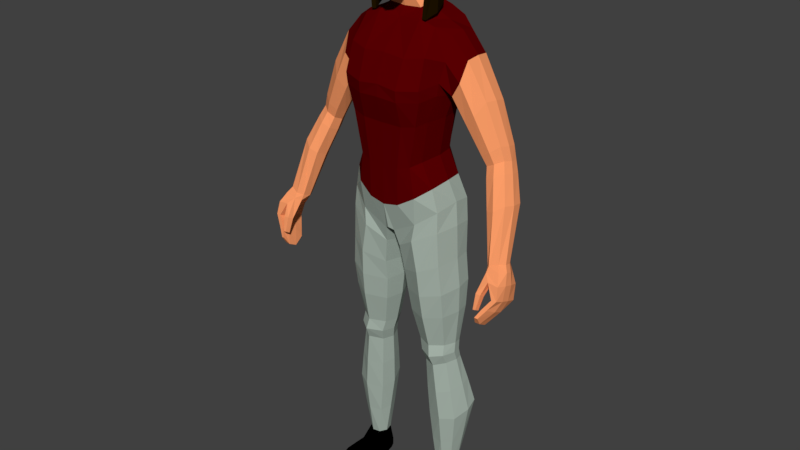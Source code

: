 # Source: base-mesh-final-female-2.blend  (saved by Blender 2.79.0; exported with 4.5.12 LTS)
import bpy
from mathutils import Matrix  # noqa: F401  (used for matrix-valued properties, if any)

bpy.ops.wm.read_factory_settings(use_empty=True)
scene = bpy.context.scene
scene.name = 'Scene'

# ---- collections
col_collection_1 = bpy.data.collections.new('Collection 1'); scene.collection.children.link(col_collection_1)

# ---- materials (node trees are filled in below, after node groups)
mat_hair_female = bpy.data.materials.new('Hair-female')
mat_hair_female.alpha_threshold = 0.0
mat_hair_female.roughness = 0.5
mat_skin_female = bpy.data.materials.new('Skin-female')
mat_skin_female.alpha_threshold = 0.0
mat_skin_female.roughness = 0.5
mat_pants_female = bpy.data.materials.new('Pants-female')
mat_pants_female.alpha_threshold = 0.0
mat_pants_female.roughness = 0.5
mat_shoes_female = bpy.data.materials.new('Shoes-female')
mat_shoes_female.alpha_threshold = 0.0
mat_shoes_female.roughness = 0.5
mat_t_shirt_female = bpy.data.materials.new('T-shirt-female')
mat_t_shirt_female.alpha_threshold = 0.0
mat_t_shirt_female.roughness = 0.5

# ---- material node trees
mat_hair_female.use_nodes = True; mat_hair_female.node_tree.nodes.clear()
_N = mat_hair_female.node_tree.nodes; _L = mat_hair_female.node_tree.links
n0 = _N.new('ShaderNodeOutputMaterial'); n0.name = 'Material Output'; n0.location = (300, 300)
n1 = _N.new('ShaderNodeBsdfDiffuse'); n1.name = 'Diffuse BSDF'; n1.location = (10, 300)
n1.inputs[0].default_value = (0.01599, 0.0081, 2.162e-09, 1.0)
_L.new(n1.outputs[0], n0.inputs[0])
n0.is_active_output = True
mat_skin_female.use_nodes = True; mat_skin_female.node_tree.nodes.clear()
_N = mat_skin_female.node_tree.nodes; _L = mat_skin_female.node_tree.links
n0 = _N.new('ShaderNodeOutputMaterial'); n0.name = 'Material Output'; n0.location = (300, 300)
n1 = _N.new('ShaderNodeBsdfDiffuse'); n1.name = 'Diffuse BSDF'; n1.location = (10, 300)
n1.inputs[0].default_value = (1.0, 0.3467, 0.1413, 1.0)
_L.new(n1.outputs[0], n0.inputs[0])
n0.is_active_output = True
mat_pants_female.use_nodes = True; mat_pants_female.node_tree.nodes.clear()
_N = mat_pants_female.node_tree.nodes; _L = mat_pants_female.node_tree.links
n0 = _N.new('ShaderNodeOutputMaterial'); n0.name = 'Material Output'; n0.location = (300, 300)
n1 = _N.new('ShaderNodeBsdfDiffuse'); n1.name = 'Diffuse BSDF'; n1.location = (10, 300)
n1.inputs[0].default_value = (0.3844, 0.4575, 0.402, 1.0)
_L.new(n1.outputs[0], n0.inputs[0])
n0.is_active_output = True
mat_shoes_female.use_nodes = True; mat_shoes_female.node_tree.nodes.clear()
_N = mat_shoes_female.node_tree.nodes; _L = mat_shoes_female.node_tree.links
n0 = _N.new('ShaderNodeOutputMaterial'); n0.name = 'Material Output'; n0.location = (300, 300)
n1 = _N.new('ShaderNodeBsdfDiffuse'); n1.name = 'Diffuse BSDF'; n1.location = (10, 300)
n1.inputs[0].default_value = (0.0, 0.0, 0.0, 1.0)
_L.new(n1.outputs[0], n0.inputs[0])
n0.is_active_output = True
mat_t_shirt_female.use_nodes = True; mat_t_shirt_female.node_tree.nodes.clear()
_N = mat_t_shirt_female.node_tree.nodes; _L = mat_t_shirt_female.node_tree.links
n0 = _N.new('ShaderNodeOutputMaterial'); n0.name = 'Material Output'; n0.location = (300, 300)
n1 = _N.new('ShaderNodeBsdfDiffuse'); n1.name = 'Diffuse BSDF'; n1.location = (10, 300)
n1.inputs[0].default_value = (0.1025, 0.0, 0.0007252, 1.0)
_L.new(n1.outputs[0], n0.inputs[0])
n0.is_active_output = True

# ---- world
world_world = bpy.data.worlds.new('World'); scene.world = world_world
world_world.color = (0.05088, 0.05088, 0.05088)
world_world.use_sun_shadow = False
world_world.sun_shadow_jitter_overblur = 0.0
world_world.cycles.sampling_method = 'MANUAL'

# ---- meshes
me_cube_000 = bpy.data.meshes.new('Cube.000')
me_cube_000.from_pydata([(0.02863, 0.07071, 1.584), (0.07759, -0.02345, 1.562), (0.03587, -0.04072, 1.631), (0.03366, 0.02916, 1.631), (0.03349, -0.07899, 1.588), (0.06928, -0.03259, 1.365), (0.06935, 0.02969, 1.391), (0.07101, 0.02704, 1.58), (0.02599, 0.07265, 1.404), (0.03, 0.05413, 1.61), (0.05068, 0.05397, 1.396), (0.06362, -0.03595, 1.608), (0.05339, 0.05148, 1.576), (0.05982, 0.02542, 1.61), (0.06004, -0.06238, 1.568), (0.03381, -0.07202, 1.607), (0.03667, -0.002889, 1.64), (0.04262, -0.0765, 1.556), (0.0774, -0.03188, 1.45), (0.07318, 0.02986, 1.488), (0.07707, 0.0005662, 1.377), (0.07954, 0.0005257, 1.571), (0.02848, 0.07738, 1.491), (0.05383, -0.05813, 1.594), (0.0488, 0.04413, 1.599), (0.05404, 0.05635, 1.49), (0.06567, -0.002634, 1.617), (0.06378, -0.05485, 1.542), (0.08212, -0.0001817, 1.484), (-0.02863, 0.07071, 1.584), (-0.07546, -0.033, 1.575), (-0.03587, -0.04072, 1.631), (-0.03366, 0.02916, 1.631), (-0.03303, -0.08448, 1.574), (-0.06928, -0.03259, 1.365), (-0.06935, 0.02969, 1.391), (-0.07101, 0.02704, 1.58), (-0.02599, 0.07265, 1.404), (-0.03, 0.05413, 1.61), (-0.05068, 0.05397, 1.398), (-0.06362, -0.03595, 1.608), (-0.05339, 0.05148, 1.576), (-0.05982, 0.02542, 1.61), (-0.06004, -0.06238, 1.568), (-0.03381, -0.07202, 1.607), (-0.03667, -0.002889, 1.64), (-0.03258, -0.08575, 1.55), (-0.0774, -0.03188, 1.45), (-0.07318, 0.02986, 1.482), (-0.07707, 0.0005662, 1.377), (-0.07908, -0.00149, 1.583), (-0.02848, 0.07738, 1.493), (-0.05383, -0.05813, 1.594), (-0.0488, 0.04413, 1.599), (-0.05404, 0.05635, 1.489), (-0.06567, -0.002634, 1.617), (-0.06234, -0.05765, 1.545), (-0.08212, -0.0001817, 1.479), (0.0, -0.04355, 1.639), (0.0, 0.03237, 1.639), (0.005632, -0.08527, 1.594), (0.0, 0.08058, 1.405), (0.0, 0.07901, 1.592), (0.0, 0.06022, 1.617), (0.0, -0.07787, 1.615), (0.0, -0.002795, 1.649), (0.01169, -0.09091, 1.573), (0.0, 0.08654, 1.495)], [], [(0, 22, 67, 62), (0, 62, 63, 9), (0, 9, 24, 12), (0, 12, 25, 22), (1, 18, 28, 21), (1, 21, 26, 11), (1, 11, 23, 14), (1, 14, 27, 18), (2, 11, 26, 16), (2, 16, 65, 58), (2, 58, 64, 15), (2, 15, 23, 11), (3, 13, 24, 9), (3, 9, 63, 59), (3, 59, 65, 16), (3, 16, 26, 13), (4, 17, 27, 14), (4, 14, 23, 15), (4, 15, 64, 60), (4, 60, 66, 17), (5, 20, 28, 18), (6, 10, 25, 19), (6, 19, 28, 20), (7, 19, 25, 12), (7, 12, 24, 13), (7, 13, 26, 21), (7, 21, 28, 19), (8, 61, 67, 22), (8, 22, 25, 10), (29, 62, 67, 51), (29, 38, 63, 62), (29, 41, 53, 38), (29, 51, 54, 41), (30, 50, 57, 47), (30, 40, 55, 50), (30, 43, 52, 40), (30, 47, 56, 43), (31, 45, 55, 40), (31, 58, 65, 45), (31, 44, 64, 58), (31, 40, 52, 44), (32, 38, 53, 42), (32, 59, 63, 38), (32, 45, 65, 59), (32, 42, 55, 45), (33, 43, 56, 46), (33, 44, 52, 43), (33, 60, 64, 44), (33, 46, 66, 60), (34, 47, 57, 49), (35, 48, 54, 39), (35, 49, 57, 48), (36, 41, 54, 48), (36, 42, 53, 41), (36, 50, 55, 42), (36, 48, 57, 50), (37, 51, 67, 61), (37, 39, 54, 51)])
me_cube_000.materials.append(mat_hair_female)
me_cube_000.use_remesh_preserve_volume = False
me_cube_000.use_remesh_preserve_attributes = False
me_cube_000.use_mirror_vertex_groups = False
me_cube_000.update()
me_cube_003 = bpy.data.meshes.new('Cube.003')
me_cube_003.from_pydata([(0.1027, 0.03807, 1.033), (0.1152, 0.03897, 1.131), (0.1307, -0.04269, 0.8944), (0.1413, 0.06347, 0.9038), (0.1068, -0.05449, 1.129), (0.09084, -0.05386, 1.022), (0.06231, 0.08991, 1.373), (0.01237, -0.06586, 0.8201), (0.01106, 0.1037, 0.8265), (0.06023, -0.02815, 1.364), (0.04349, -0.09048, 1.005), (0.05709, -0.09337, 1.116), (0.05517, -0.1124, 1.21), (0.01515, 0.07337, 1.014), (0.02775, 0.0805, 1.113), (0.03285, 0.1131, 1.215), (0.02777, 0.05431, 1.436), (0.03062, -0.01137, 1.403), (0.1449, 0.01702, 0.0946), (0.1419, 0.05503, 0.09659), (0.1048, 0.005996, 0.09376), (0.09796, 0.04777, 0.09491), (0.1337, -0.04656, 0.8401), (0.1502, 0.05649, 0.8458), (0.02093, -0.05458, 0.7754), (0.02121, 0.06695, 0.774), (0.1233, 0.04883, 0.9679), (0.1171, -0.04742, 0.9565), (0.0355, 0.1142, 0.9049), (0.04281, -0.08854, 0.9067), (0.136, -0.01182, 0.5004), (0.06036, -0.01475, 0.4969), (0.06056, 0.04943, 0.4982), (0.1463, 0.04155, 0.4997), (0.1392, -0.004959, 0.4432), (0.07507, -0.00812, 0.4323), (0.0747, 0.05065, 0.4369), (0.1478, 0.04492, 0.4467), (0.1601, 0.05325, 0.6814), (0.145, -0.04079, 0.666), (0.03393, -0.03687, 0.6482), (0.03374, 0.05905, 0.665), (0.1662, 0.001908, 0.2702), (0.08451, -0.001725, 0.2616), (0.08385, 0.07243, 0.292), (0.1776, 0.07567, 0.2996), (0.1478, 0.03792, 0.4722), (0.1384, -0.0186, 0.4721), (0.06853, -0.01838, 0.4649), (0.06842, 0.04663, 0.4665), (0.102, 0.08831, 1.355), (0.08039, -0.06932, 0.8568), (0.0801, 0.06796, 1.027), (0.09292, 0.07571, 1.119), (0.1054, 0.1115, 1.215), (0.08442, 0.09935, 0.8526), (0.1024, -0.02585, 1.351), (0.07464, -0.08168, 1.013), (0.0946, -0.08552, 1.123), (0.1105, -0.09533, 1.217), (0.1276, 0.004907, 0.09117), (0.1166, 0.06257, 0.09227), (0.07999, 0.08805, 0.8083), (0.07445, -0.07384, 0.8106), (0.08535, -0.07891, 0.9324), (0.09604, 0.09206, 0.9334), (0.1023, 0.06988, 0.4977), (0.1026, -0.03467, 0.4986), (0.1104, 0.07201, 0.445), (0.1115, -0.02612, 0.4356), (0.09445, -0.0654, 0.6559), (0.0934, 0.08395, 0.6726), (0.1293, 0.1045, 0.297), (0.1293, -0.01826, 0.2653), (0.1082, -0.0406, 0.4677), (0.1073, 0.066, 0.4701), (0.1443, 0.0156, 0.9095), (0.14, 0.02993, 1.341), (0.104, -0.00179, 1.029), (0.119, -0.00103, 1.13), (0.1334, 0.01683, 1.211), (0.07086, 0.03059, 1.372), (0.0, 0.01664, 0.8112), (0.04643, 0.02908, 1.42), (0.1499, 0.0393, 0.09672), (0.09224, 0.02403, 0.09544), (0.005962, 0.006624, 0.7668), (0.1529, 0.01007, 0.8483), (0.1257, 0.00638, 0.9661), (0.04757, 0.01777, 0.4966), (0.1499, 0.01932, 0.5002), (0.06321, 0.02132, 0.4329), (0.1515, 0.02401, 0.4466), (0.164, 0.01182, 0.6755), (0.017, 0.01202, 0.6545), (0.07055, 0.03418, 0.2757), (0.1812, 0.04326, 0.2864), (0.1515, 0.01405, 0.473), (0.05618, 0.01489, 0.4641), (0.1018, 0.06385, 0.01591), (0.1013, 0.03105, 1.357), (0.1368, -0.03059, 1.276), (0.1348, 0.07889, 1.276), (0.05852, -0.08618, 1.282), (0.0426, 0.1143, 1.29), (0.1082, -0.07159, 1.29), (0.1031, 0.1125, 1.291), (0.1262, -0.03982, 1.225), (0.129, 0.0599, 1.231), (0.1383, -0.006966, 1.333), (0.1382, 0.0695, 1.333), (0.1853, 0.0296, 1.289), (0.1821, -0.00472, 1.284), (0.1757, -0.02671, 1.233), (0.1506, -0.02034, 1.194), (0.1741, 0.07514, 1.233), (0.1526, 0.06111, 1.199), (0.1464, 0.01742, 1.179), (0.1808, 0.06641, 1.284), (0.3459, -0.0561, 0.8349), (0.2903, 0.03097, 1.054), (0.283, 0.0101, 1.058), (0.264, -0.00359, 1.049), (0.2421, -0.001077, 1.038), (0.2725, 0.05926, 1.03), (0.2501, 0.05027, 1.029), (0.2366, 0.02189, 1.028), (0.2869, 0.05435, 1.049), (0.2945, -0.0449, 0.9518), (0.3357, -0.07222, 0.8373), (0.3133, -0.07963, 0.8294), (0.3013, -0.0664, 0.8216), (0.336, -0.02366, 0.8242), (0.311, -0.02337, 0.8131), (0.2988, -0.04538, 0.8144), (0.3444, -0.03821, 0.83), (0.2727, -0.03807, 0.9417), (0.2675, -0.009742, 0.9308), (0.2841, 0.02451, 0.9336), (0.3234, 0.02462, 0.9581), (0.3037, 0.03305, 0.9396), (0.3263, -0.005122, 0.9626), (0.3172, -0.02959, 0.9667), (0.2389, 0.06054, 1.186), (0.2143, -0.01998, 1.159), (0.1881, -0.01356, 1.131), (0.1853, 0.01849, 1.117), (0.222, 0.06702, 1.147), (0.2412, 0.02852, 1.193), (0.1972, 0.05597, 1.126), (0.2333, -0.0002773, 1.194), (0.3154, -0.1338, 0.7152), (0.313, -0.08843, 0.8168), (0.3201, -0.06233, 0.69), (0.3199, -0.02281, 0.7987), (0.3234, -0.1321, 0.7134), (0.3454, -0.08404, 0.8225), (0.3272, -0.06467, 0.6895), (0.3446, -0.02612, 0.8072), (0.3472, -0.1128, 0.7644), (0.3475, -0.03272, 0.7342), (0.3586, -0.03616, 0.7353), (0.3602, -0.1109, 0.7642), (0.3291, -0.05231, 0.7062), (0.3375, -0.05523, 0.7072), (0.341, -0.1213, 0.7377), (0.3289, -0.1232, 0.7382), (0.3285, -0.1025, 0.8013), (0.3402, -0.02442, 0.7696), (0.356, -0.02643, 0.7751), (0.3566, -0.1025, 0.7984), (0.3349, -0.05591, 0.7769), (0.3257, -0.08186, 0.7881), (0.3632, -0.07918, 0.7935), (0.3632, -0.05591, 0.7864), (0.3501, -0.09957, 0.7272), (0.3501, -0.07594, 0.7166), (0.3266, -0.07594, 0.7169), (0.3266, -0.09957, 0.7276), (0.3438, -0.06592, 0.7465), (0.3438, -0.08938, 0.7553), (0.3634, -0.08938, 0.7563), (0.3634, -0.06592, 0.7475), (0.3554, -0.065, 0.8202), (0.3552, -0.04772, 0.8138), (0.3206, -0.09621, 0.679), (0.3213, -0.1186, 0.692), (0.3093, -0.04389, 0.8001), (0.3028, -0.07332, 0.8083), (0.3085, -0.1205, 0.693), (0.3085, -0.09673, 0.6806), (0.309, -0.1321, 0.7342), (0.3084, -0.1215, 0.7727), (0.3061, -0.1211, 0.7282), (0.3043, -0.1076, 0.7657), (0.3162, -0.132, 0.7352), (0.3215, -0.1213, 0.7717), (0.3176, -0.1211, 0.7298), (0.3221, -0.1076, 0.7629), (0.1124, -0.103, 0.001941), (0.111, -0.1017, 0.01839), (0.1037, 0.0585, 0.005312), (0.09973, 0.06176, 0.03921), (0.1793, -0.07856, 0.004269), (0.1801, -0.07677, 0.02072), (0.1409, 0.0626, 0.005187), (0.1412, 0.0657, 0.0401), (0.09968, -0.01593, 0.006848), (0.1036, -0.01402, 0.05069), (0.1679, -0.002835, 0.006848), (0.1594, -0.002922, 0.05087), (0.09247, 0.0248, 0.04459), (0.1531, 0.03513, 0.00297), (0.0993, 0.02479, 0.00297), (0.1563, 0.03771, 0.04462), (0.1198, 0.06327, 0.004928), (0.1168, 0.07233, 0.03695), (0.1509, -0.09841, 0.001419), (0.1506, -0.09691, 0.01831), (0.1333, -0.01345, 0.05367), (0.1338, -0.009439, 0.005808), (0.1262, 0.03017, 0.001652), (0.1097, -0.1052, 0.009353), (0.1414, 0.06742, 0.01565), (0.1826, -0.07958, 0.01168), (0.1739, -0.001862, 0.01759), (0.09367, -0.01728, 0.01759), (0.1576, 0.03723, 0.0142), (0.09438, 0.02509, 0.0142), (0.152, -0.1044, 0.009311), (0.1181, 0.07208, 0.01652), (0.1049, -0.06193, 0.002508), (0.1811, -0.04671, 0.02873), (0.1036, -0.0616, 0.02873), (0.18, -0.0475, 0.002508), (0.1424, -0.05439, 0.03142), (0.1425, -0.05505, 0.001191), (0.09857, -0.06417, 0.01142), (0.1868, -0.04722, 0.01142), (0.02863, 0.07071, 1.584), (0.07546, -0.033, 1.575), (0.02186, -0.05184, 1.425), (0.03587, -0.04072, 1.631), (0.03366, 0.02916, 1.631), (0.03891, 0.03163, 1.46), (0.02768, -0.08624, 1.479), (0.03303, -0.08448, 1.574), (0.06928, -0.03259, 1.493), (0.06935, 0.02969, 1.507), (0.07101, 0.02704, 1.58), (0.02599, 0.07265, 1.51), (0.03, 0.05413, 1.61), (0.05068, 0.05397, 1.507), (0.05361, 0.02985, 1.474), (0.06362, -0.03595, 1.608), (0.05037, -0.06359, 1.482), (0.01856, -0.07764, 1.425), (0.02678, 0.0517, 1.475), (0.05339, 0.05148, 1.576), (0.05184, -0.03523, 1.455), (0.05982, 0.02542, 1.61), (0.06004, -0.06238, 1.568), (0.03381, -0.07202, 1.607), (0.03667, -0.002889, 1.64), (0.02781, -0.007174, 1.441), (0.03291, -0.08645, 1.532), (0.0774, -0.03188, 1.535), (0.07318, 0.02986, 1.544), (0.07707, 0.0005662, 1.504), (0.07908, -0.00149, 1.583), (0.02848, 0.07738, 1.552), (0.0417, -0.05918, 1.455), (0.05383, -0.05813, 1.594), (0.04386, 0.04585, 1.485), (0.0488, 0.04413, 1.599), (0.05404, 0.05635, 1.543), (0.05819, 0.0009171, 1.468), (0.06567, -0.002634, 1.617), (0.06004, -0.06179, 1.528), (0.08212, -0.0001817, 1.544), (0.04442, -0.006086, 1.382), (0.04464, 0.05887, 1.397), (0.05328, 0.02897, 1.391), (0.2779, 0.05695, 1.084), (0.2233, 0.02077, 1.05), (0.2811, 0.03048, 1.089), (0.2729, 0.006782, 1.093), (0.253, -0.008968, 1.077), (0.2289, -0.005368, 1.062), (0.262, 0.06177, 1.059), (0.2376, 0.05206, 1.053), (0.2728, -0.01679, 1.021), (0.2501, -0.01292, 1.01), (0.2445, 0.01274, 0.9989), (0.2819, 0.0533, 1.003), (0.2594, 0.0441, 1.001), (0.2983, 0.04657, 1.023), (0.3017, 0.02038, 1.028), (0.2937, -0.002114, 1.032), (0.1635, 0.06083, 0.3734), (0.1533, -0.0021, 0.3566), (0.07909, -0.005558, 0.3467), (0.07857, 0.0621, 0.3646), (0.1205, -0.02313, 0.3503), (0.1199, 0.08928, 0.3712), (0.1672, 0.0337, 0.3666), (0.06595, 0.0277, 0.3542), (0.156, 0.009061, 0.1823), (0.0942, 0.00162, 0.1775), (0.09038, 0.06048, 0.1936), (0.1603, 0.06581, 0.1983), (0.1229, 0.08426, 0.1948), (0.1285, -0.007329, 0.1781), (0.08072, 0.02901, 0.1855), (0.1662, 0.04137, 0.1916), (0.1436, -0.03073, 0.596), (0.0424, -0.02965, 0.5836), (0.04237, 0.05722, 0.5944), (0.1574, 0.05019, 0.605), (0.09801, -0.05586, 0.5891), (0.09721, 0.08146, 0.5988), (0.1613, 0.01511, 0.6017), (0.02642, 0.01454, 0.5873), (0.1527, 0.05284, 0.759), (0.1381, -0.04498, 0.7474), (0.03131, -0.04666, 0.7066), (0.02996, 0.06406, 0.715), (0.08938, 0.08487, 0.7358), (0.08952, -0.07159, 0.7278), (0.0142, 0.009577, 0.706), (0.1565, 0.009873, 0.7566), (0.03145, 0.1029, 1.183), (0.05544, -0.11, 1.181), (0.1098, -0.09196, 1.188), (0.103, 0.1003, 1.185), (0.132, 0.01125, 1.186), (0.1272, 0.05336, 1.2), (0.1244, -0.04459, 1.195), (0.0, 0.1072, 0.834), (0.0, 0.08045, 1.365), (0.0, -0.07346, 0.8272), (0.0, -0.02815, 1.357), (0.0, -0.1116, 1.216), (0.0, -0.09399, 1.115), (0.0, -0.09091, 0.9976), (0.0, 0.1025, 1.212), (0.0, 0.06942, 1.114), (0.0, 0.06209, 1.01), (0.0, 0.05431, 1.436), (0.0, -0.01498, 1.403), (0.0, -0.09012, 0.8982), (0.0, 0.1043, 0.8977), (0.0, 0.0126, 0.817), (0.0, -0.08537, 1.287), (0.0, 0.1043, 1.29), (0.0, -0.04355, 1.639), (0.0, 0.03237, 1.639), (0.0, -0.05468, 1.418), (0.0, -0.09548, 1.48), (0.0, -0.09372, 1.581), (0.0, 0.08058, 1.512), (0.0, 0.07901, 1.592), (0.0, 0.05603, 1.474), (0.0, 0.06022, 1.617), (0.0, -0.08349, 1.421), (0.0, -0.07787, 1.615), (0.0, -0.002795, 1.649), (0.0, -0.01079, 1.431), (0.0, -0.09746, 1.537), (0.0, 0.08654, 1.559), (0.0, 0.05887, 1.394), (0.0, -0.009698, 1.38), (0.0, -0.1125, 1.184), (0.0, 0.09217, 1.181)], [], [(88, 78, 5, 27), (106, 50, 110, 102), (332, 12, 342, 372), (314, 307, 18, 84), (10, 11, 343, 344), (281, 370, 348, 16), (78, 79, 4, 5), (103, 9, 341, 353), (29, 10, 344, 350), (335, 80, 107, 337), (65, 52, 0, 26), (52, 53, 1, 0), (334, 54, 108, 336), (373, 345, 15, 331), (347, 346, 14, 13), (351, 347, 13, 28), (64, 57, 10, 29), (105, 56, 9, 103), (100, 81, 9, 56), (57, 58, 11, 10), (352, 82, 7, 340), (333, 59, 12, 332), (354, 339, 6, 104), (17, 264, 367, 349), (371, 280, 17, 349), (282, 281, 16, 83), (84, 214, 206, 19), (312, 308, 20, 60), (313, 309, 21, 85), (311, 310, 19, 61), (55, 3, 23, 62), (82, 8, 25, 86), (51, 7, 24, 63), (76, 2, 22, 87), (51, 64, 29, 7), (338, 351, 28, 8), (55, 65, 26, 3), (7, 29, 350, 340), (76, 88, 27, 2), (320, 318, 33, 66), (322, 317, 32, 89), (319, 316, 31, 67), (321, 315, 30, 90), (75, 46, 37, 68), (98, 49, 36, 91), (74, 48, 35, 69), (97, 47, 34, 92), (330, 324, 39, 93), (328, 325, 40, 70), (329, 326, 41, 94), (327, 323, 38, 71), (304, 299, 45, 72), (306, 302, 44, 95), (303, 301, 43, 73), (305, 300, 42, 96), (90, 30, 47, 97), (67, 31, 48, 74), (89, 32, 49, 98), (66, 33, 46, 75), (32, 66, 75, 49), (30, 67, 74, 47), (300, 303, 73, 42), (302, 304, 72, 44), (326, 327, 71, 41), (324, 328, 70, 39), (47, 74, 69, 34), (49, 75, 68, 36), (315, 319, 67, 30), (317, 320, 66, 32), (8, 28, 65, 55), (2, 27, 64, 51), (2, 51, 63, 22), (8, 55, 62, 25), (309, 311, 61, 21), (307, 312, 60, 18), (18, 210, 214, 84), (337, 107, 59, 333), (5, 4, 58, 57), (77, 100, 56, 109), (101, 109, 56, 105), (27, 5, 57, 64), (331, 15, 54, 334), (13, 14, 53, 52), (28, 13, 52, 65), (104, 6, 50, 106), (110, 50, 100, 77), (60, 219, 210, 18), (31, 89, 98, 48), (33, 90, 97, 46), (299, 305, 96, 45), (301, 306, 95, 43), (325, 329, 94, 40), (323, 330, 93, 38), (46, 97, 92, 37), (48, 98, 91, 35), (318, 321, 90, 33), (316, 322, 89, 31), (3, 26, 88, 76), (3, 76, 87, 23), (7, 82, 86, 24), (308, 313, 85, 20), (20, 208, 219, 60), (280, 282, 83, 17), (83, 244, 264, 17), (338, 8, 82, 352), (50, 6, 81, 100), (336, 108, 80, 335), (0, 1, 79, 78), (310, 314, 84, 19), (26, 0, 78, 88), (15, 104, 106, 54), (107, 101, 105, 59), (345, 354, 104, 15), (59, 105, 103, 12), (12, 103, 353, 342), (54, 106, 102, 108), (283, 285, 120, 127), (289, 283, 127, 124), (287, 288, 123, 122), (288, 284, 126, 123), (110, 77, 111, 118), (108, 102, 115, 116), (77, 109, 112, 111), (109, 101, 113, 112), (80, 108, 116, 117), (107, 80, 117, 114), (101, 107, 114, 113), (102, 110, 118, 115), (140, 139, 135, 132), (128, 136, 131, 130), (136, 137, 134, 131), (137, 138, 133, 134), (290, 289, 124, 125), (285, 286, 121, 120), (286, 287, 122, 121), (284, 290, 125, 126), (130, 152, 156, 129), (131, 188, 152, 130), (134, 187, 188, 131), (133, 154, 187, 134), (139, 141, 119, 135), (138, 140, 132, 133), (141, 142, 129, 119), (142, 128, 130, 129), (298, 291, 128, 142), (297, 298, 142, 141), (295, 294, 140, 138), (296, 297, 141, 139), (293, 295, 138, 137), (292, 293, 137, 136), (291, 292, 136, 128), (294, 296, 139, 140), (117, 116, 149, 146), (112, 113, 144, 150), (111, 112, 150, 148), (116, 115, 147, 149), (114, 117, 146, 145), (113, 114, 145, 144), (115, 118, 143, 147), (118, 111, 148, 143), (168, 154, 158, 169), (158, 184, 174, 169), (170, 156, 152, 167), (185, 186, 189, 190), (161, 182, 176, 164), (165, 162, 159, 166), (180, 179, 177, 178), (163, 160, 161, 164), (164, 176, 185, 157), (174, 173, 181, 182), (153, 163, 164, 157), (155, 165, 166, 151), (162, 170, 167, 159), (160, 168, 169, 161), (171, 168, 160, 179), (173, 170, 162, 181), (175, 165, 155, 186), (172, 171, 179, 180), (177, 163, 153, 190), (169, 174, 182, 161), (167, 172, 180, 159), (179, 160, 163, 177), (178, 177, 190, 189), (176, 175, 186, 185), (181, 162, 165, 175), (159, 180, 178, 166), (166, 178, 189, 151), (132, 158, 154, 133), (135, 184, 158, 132), (182, 181, 175, 176), (186, 155, 151, 189), (157, 185, 190, 153), (119, 183, 184, 135), (183, 156, 170, 173), (188, 187, 171, 172), (184, 183, 173, 174), (187, 154, 168, 171), (191, 192, 194, 193), (193, 194, 198, 197), (197, 198, 196, 195), (195, 196, 192, 191), (193, 197, 195, 191), (194, 192, 152, 188), (129, 156, 183, 119), (192, 196, 167, 152), (198, 194, 188, 172), (196, 198, 172, 167), (228, 211, 202, 99), (230, 216, 206, 223), (238, 232, 204, 224), (229, 218, 200, 222), (236, 234, 203, 217), (235, 233, 200, 218), (85, 211, 208, 20), (221, 212, 209, 220), (227, 214, 210, 225), (237, 233, 208, 226), (223, 206, 214, 227), (215, 205, 212, 221), (21, 202, 211, 85), (226, 208, 211, 228), (61, 216, 202, 21), (201, 215, 221, 213), (213, 221, 220, 207), (19, 206, 216, 61), (232, 235, 218, 204), (231, 236, 217, 199), (224, 204, 218, 229), (99, 202, 216, 230), (201, 99, 230, 215), (203, 224, 229, 217), (207, 226, 228, 213), (205, 223, 227, 212), (231, 237, 226, 207), (212, 227, 225, 209), (217, 229, 222, 199), (234, 238, 224, 203), (215, 230, 223, 205), (213, 228, 99, 201), (209, 225, 238, 234), (199, 222, 237, 231), (207, 220, 236, 231), (210, 219, 235, 232), (222, 200, 233, 237), (219, 208, 233, 235), (220, 209, 234, 236), (225, 210, 232, 238), (239, 270, 369, 361), (239, 361, 363, 251), (239, 251, 274, 258), (239, 258, 275, 270), (240, 266, 279, 269), (240, 269, 277, 254), (240, 254, 272, 261), (240, 261, 278, 266), (241, 357, 367, 264), (241, 264, 276, 259), (241, 259, 271, 256), (241, 256, 364, 357), (242, 254, 277, 263), (242, 263, 366, 355), (242, 355, 365, 262), (242, 262, 272, 254), (243, 260, 274, 251), (243, 251, 363, 356), (243, 356, 366, 263), (243, 263, 277, 260), (16, 257, 244, 83), (244, 257, 273, 253), (244, 253, 276, 264), (348, 362, 257, 16), (245, 256, 271, 255), (245, 255, 278, 265), (245, 265, 368, 358), (245, 358, 364, 256), (246, 265, 278, 261), (246, 261, 272, 262), (246, 262, 365, 359), (246, 359, 368, 265), (247, 259, 276, 268), (247, 268, 279, 266), (247, 266, 278, 255), (247, 255, 271, 259), (248, 253, 273, 252), (248, 252, 275, 267), (248, 267, 279, 268), (248, 268, 276, 253), (249, 267, 275, 258), (249, 258, 274, 260), (249, 260, 277, 269), (249, 269, 279, 267), (250, 257, 362, 360), (250, 360, 369, 270), (250, 270, 275, 252), (250, 252, 273, 257), (9, 81, 282, 280), (81, 6, 281, 282), (341, 9, 280, 371), (6, 339, 370, 281), (146, 149, 290, 284), (150, 144, 287, 286), (148, 150, 286, 285), (149, 147, 289, 290), (145, 146, 284, 288), (144, 145, 288, 287), (147, 143, 283, 289), (143, 148, 285, 283), (124, 127, 296, 294), (122, 123, 292, 291), (123, 126, 293, 292), (126, 125, 295, 293), (127, 120, 297, 296), (125, 124, 294, 295), (120, 121, 298, 297), (121, 122, 291, 298), (35, 91, 306, 301), (37, 92, 305, 299), (36, 68, 304, 302), (34, 69, 303, 300), (92, 34, 300, 305), (69, 35, 301, 303), (91, 36, 302, 306), (68, 37, 299, 304), (45, 96, 314, 310), (43, 95, 313, 308), (42, 73, 312, 307), (44, 72, 311, 309), (72, 45, 310, 311), (95, 44, 309, 313), (73, 43, 308, 312), (96, 42, 307, 314), (40, 94, 322, 316), (38, 93, 321, 318), (41, 71, 320, 317), (39, 70, 319, 315), (93, 39, 315, 321), (70, 40, 316, 319), (94, 41, 317, 322), (71, 38, 318, 320), (23, 87, 330, 323), (24, 86, 329, 325), (22, 63, 328, 324), (25, 62, 327, 326), (62, 23, 323, 327), (86, 25, 326, 329), (63, 24, 325, 328), (87, 22, 324, 330), (1, 336, 335, 79), (14, 331, 334, 53), (4, 337, 333, 58), (58, 333, 332, 11), (346, 373, 331, 14), (53, 334, 336, 1), (79, 335, 337, 4), (11, 332, 372, 343)])
me_cube_003.polygons.foreach_set('material_index', [3, 3, 3, 1, 3, 0, 3, 3, 3, 3, 3, 3, 3, 3, 3, 3, 3, 3, 3, 3, 1, 3, 3, 0, 0, 0, 2, 1, 1, 1, 1, 1, 1, 1, 1, 1, 1, 1, 1, 1, 1, 1, 1, 1, 1, 1, 1, 1, 1, 1, 1, 1, 1, 1, 1, 1, 1, 1, 1, 1, 1, 1, 1, 1, 1, 1, 1, 1, 1, 1, 1, 1, 1, 1, 1, 2, 3, 3, 3, 3, 3, 3, 3, 3, 3, 3, 2, 1, 1, 1, 1, 1, 1, 1, 1, 1, 1, 1, 1, 1, 1, 2, 0, 0, 1, 3, 3, 3, 1, 3, 3, 3, 3, 3, 3, 3, 0, 0, 0, 0, 3, 3, 3, 3, 3, 3, 3, 3, 0, 0, 0, 0, 0, 0, 0, 0, 0, 0, 0, 0, 0, 0, 0, 0, 0, 0, 0, 0, 0, 0, 0, 0, 0, 0, 0, 0, 0, 0, 0, 0, 0, 0, 0, 0, 0, 0, 0, 0, 0, 0, 0, 0, 0, 0, 0, 0, 0, 0, 0, 0, 0, 0, 0, 0, 0, 0, 0, 0, 0, 0, 0, 0, 0, 0, 0, 0, 0, 0, 0, 0, 0, 0, 0, 0, 0, 0, 0, 2, 2, 2, 2, 2, 2, 2, 2, 2, 2, 2, 2, 2, 2, 2, 2, 2, 2, 2, 2, 2, 2, 2, 2, 2, 2, 2, 2, 2, 2, 2, 2, 2, 2, 2, 2, 2, 2, 2, 2, 0, 0, 0, 0, 0, 0, 0, 0, 0, 0, 0, 0, 0, 0, 0, 0, 0, 0, 0, 0, 0, 0, 0, 0, 0, 0, 0, 0, 0, 0, 0, 0, 0, 0, 0, 0, 0, 0, 0, 0, 0, 0, 0, 0, 0, 0, 0, 0, 3, 3, 3, 3, 0, 0, 0, 0, 0, 0, 0, 0, 0, 0, 0, 0, 0, 0, 0, 0, 1, 1, 1, 1, 1, 1, 1, 1, 1, 1, 1, 1, 1, 1, 1, 1, 1, 1, 1, 1, 1, 1, 1, 1, 1, 1, 1, 1, 1, 1, 1, 1, 3, 3, 3, 3, 3, 3, 3, 3])
me_cube_003.materials.append(mat_skin_female)
me_cube_003.materials.append(mat_pants_female)
me_cube_003.materials.append(mat_shoes_female)
me_cube_003.materials.append(mat_t_shirt_female)
me_cube_003.use_remesh_preserve_volume = False
me_cube_003.use_remesh_preserve_attributes = False
me_cube_003.use_mirror_vertex_groups = False
me_cube_003.update()
arm_armature = bpy.data.armatures.new('Armature')  # bones are not reproduced

# ---- objects
ob_armature = bpy.data.objects.new('Armature', arm_armature)
ob_cube_001 = bpy.data.objects.new('Cube.001', me_cube_000)
ob_cube = bpy.data.objects.new('Cube', me_cube_003)

# ---- transforms, parenting, visibility, modifiers, constraints
ob_armature.location = (0.0, 0.0, 0.0)
ob_armature.show_in_front = True
ob_armature.lineart.crease_threshold = 0.0
ob_cube_001.parent = ob_armature
ob_cube_001.location = (0.0, 0.0, 0.0)
ob_cube_001.lineart.crease_threshold = 0.0
_vg = ob_cube_001.vertex_groups.new(name='Hips')
_vg = ob_cube_001.vertex_groups.new(name='Spine')
_vg = ob_cube_001.vertex_groups.new(name='Chest')
_vg = ob_cube_001.vertex_groups.new(name='Neck')
for _i, _w in zip([6, 8, 10, 35, 37, 39, 61, 67], [0.01997, 0.05992, 0.04484, 0.01997, 0.05992, 0.04484, 0.07082, 0.006275]): _vg.add([_i], _w, 'REPLACE')
_vg = ob_cube_001.vertex_groups.new(name='Head')
for _i, _w in zip([0, 1, 2, 3, 4, 5, 6, 7, 8, 9, 10, 11, 12, 13, 14, 15, 16, 17, 18, 19, 20, 21, 22, 23, 24, 25, 26, 27, 28, 29, 30, 31, 32, 33, 34, 35, 36, 37, 38, 39, 40, 41, 42, 43, 44, 45, 46, 47, 48, 49, 50, 51, 52, 53, 54, 55, 56, 57, 58, 59, 60, 61, 62, 63, 64, 65, 66, 67], [0.9853, 0.9942, 0.9988, 0.9968, 0.9955, 0.9702, 0.9541, 0.9911, 0.9287, 0.9927, 0.9407, 0.9973, 0.9867, 0.9951, 0.9944, 0.9977, 0.9986, 0.99, 0.9871, 0.9802, 0.9656, 0.9936, 0.9703, 0.9969, 0.9924, 0.9735, 0.997, 0.9882, 0.9856, 0.9853, 0.9942, 0.9988, 0.9968, 0.9955, 0.9702, 0.9541, 0.9911, 0.9287, 0.9927, 0.9407, 0.9973, 0.9867, 0.9951, 0.9944, 0.9977, 0.9986, 0.99, 0.9871, 0.9802, 0.9656, 0.9936, 0.9703, 0.9969, 0.9924, 0.9735, 0.997, 0.9882, 0.9856, 0.9993, 0.9968, 0.9957, 0.9179, 0.984, 0.9919, 0.9979, 0.9993, 0.9901, 0.967]): _vg.add([_i], _w, 'REPLACE')
_vg = ob_cube_001.vertex_groups.new(name='Shoulder.L')
for _i, _w in zip([5, 10], [0.006003, 0.0]): _vg.add([_i], _w, 'REPLACE')
_vg = ob_cube_001.vertex_groups.new(name='Upper Arm.L')
for _i, _w in zip([1, 4, 5, 6, 7, 11, 14, 17, 18, 20, 21, 26, 27, 28], [0.0, 0.0, 0.0, 0.0, 0.0, 0.0, 0.0, 0.0, 0.0, 0.0, 0.0, 0.0, 0.0, 0.0]): _vg.add([_i], _w, 'REPLACE')
_vg = ob_cube_001.vertex_groups.new(name='Lower Arm.L')
_vg = ob_cube_001.vertex_groups.new(name='Hand.L')
_vg = ob_cube_001.vertex_groups.new(name='Fingers01.L')
_vg = ob_cube_001.vertex_groups.new(name='Fingers02.L')
_vg = ob_cube_001.vertex_groups.new(name='Thumb01.L')
_vg = ob_cube_001.vertex_groups.new(name='Thumb02.L')
_vg = ob_cube_001.vertex_groups.new(name='Shoulder.R.001')
_vg = ob_cube_001.vertex_groups.new(name='Upper Arm.R.001')
_vg = ob_cube_001.vertex_groups.new(name='Lower Arm.R.001')
_vg = ob_cube_001.vertex_groups.new(name='Hand.R.001')
_vg = ob_cube_001.vertex_groups.new(name='Fingers01.R.001')
_vg = ob_cube_001.vertex_groups.new(name='Fingers02.R.001')
_vg = ob_cube_001.vertex_groups.new(name='Thumb01.R.001')
_vg = ob_cube_001.vertex_groups.new(name='Thumb02.R.001')
_vg = ob_cube_001.vertex_groups.new(name='Upper Leg.L')
_vg = ob_cube_001.vertex_groups.new(name='Lower Leg.L')
_vg = ob_cube_001.vertex_groups.new(name='Foot.L')
_vg = ob_cube_001.vertex_groups.new(name='Toes.L')
_vg = ob_cube_001.vertex_groups.new(name='Upper Leg.R.001')
_vg = ob_cube_001.vertex_groups.new(name='Lower Leg.R.001')
_vg = ob_cube_001.vertex_groups.new(name='Foot.R.001')
_vg = ob_cube_001.vertex_groups.new(name='Toes.R.001')
_vg = ob_cube_001.vertex_groups.new(name='Shoulder.R')
for _i, _w in zip([34, 39], [0.006003, 0.0]): _vg.add([_i], _w, 'REPLACE')
_vg = ob_cube_001.vertex_groups.new(name='Upper Arm.R')
for _i, _w in zip([30, 33, 34, 35, 36, 40, 43, 46, 47, 49, 50, 55, 56, 57], [0.0, 0.0, 0.0, 0.0, 0.0, 0.0, 0.0, 0.0, 0.0, 0.0, 0.0, 0.0, 0.0, 0.0]): _vg.add([_i], _w, 'REPLACE')
_vg = ob_cube_001.vertex_groups.new(name='Lower Arm.R')
_vg = ob_cube_001.vertex_groups.new(name='Hand.R')
_vg = ob_cube_001.vertex_groups.new(name='Fingers01.R')
_vg = ob_cube_001.vertex_groups.new(name='Fingers02.R')
_vg = ob_cube_001.vertex_groups.new(name='Thumb01.R')
_vg = ob_cube_001.vertex_groups.new(name='Thumb02.R')
_vg = ob_cube_001.vertex_groups.new(name='Upper Leg.R')
_vg = ob_cube_001.vertex_groups.new(name='Lower Leg.R')
_vg = ob_cube_001.vertex_groups.new(name='Foot.R')
_vg = ob_cube_001.vertex_groups.new(name='Toes.R')
_m = ob_cube_001.modifiers.new('Armature', 'ARMATURE')
_m.object = ob_armature
_m = ob_cube_001.modifiers.new('Solidify', 'SOLIDIFY')
_m.thickness = -0.011
_m.nonmanifold_thickness_mode = 'FIXED'
_m.nonmanifold_merge_threshold = 0.0003
ob_cube.parent = ob_armature
ob_cube.location = (0.0, 0.0, 0.0)
ob_cube.lineart.crease_threshold = 0.0
_vg = ob_cube.vertex_groups.new(name='Hips')
for _i, _w in zip([0, 2, 3, 5, 7, 8, 10, 13, 22, 23, 24, 25, 26, 27, 28, 29, 41, 51, 52, 55, 57, 62, 63, 64, 65, 76, 78, 82, 86, 87, 88, 94, 155, 159, 166, 172, 177, 178, 179, 180, 186, 192, 193, 194, 196, 198, 323, 324, 326, 327, 329, 330, 338, 340, 344, 347, 350, 351, 352], [0.05059, 0.3342, 0.4558, 0.08829, 0.2593, 0.5649, 0.1107, 0.09383, 0.1424, 0.1204, 0.1029, 0.05818, 0.3683, 0.3993, 0.6932, 0.5961, 0.0, 0.3055, 0.07541, 0.3664, 0.1049, 0.04841, 0.1392, 0.5174, 0.3811, 0.4004, 0.06128, 0.7609, 0.1791, 0.1747, 0.3344, 0.0, 7.945e-05, 0.02895, 0.003788, 0.006873, 0.02895, 0.02895, 0.02895, 0.02895, 0.0002935, 0.02895, 0.005041, 0.02895, 0.02895, 0.02895, 0.03311, 0.01841, 0.0, 0.0, 0.0, 0.02895, 0.5951, 0.3858, 0.1161, 0.09747, 0.6239, 0.6754, 0.8514]): _vg.add([_i], _w, 'REPLACE')
_vg = ob_cube.vertex_groups.new(name='Spine')
for _i, _w in zip([0, 1, 2, 3, 4, 5, 10, 11, 12, 13, 14, 15, 23, 26, 27, 28, 29, 51, 52, 53, 54, 55, 57, 58, 59, 64, 65, 76, 78, 79, 80, 87, 88, 103, 104, 105, 106, 107, 108, 331, 332, 333, 334, 335, 336, 337, 338, 340, 342, 343, 344, 345, 346, 347, 350, 351, 353, 354, 372, 373], [0.7858, 0.6352, 0.1113, 0.232, 0.6532, 0.7723, 0.7876, 0.7289, 0.1851, 0.8235, 0.765, 0.1464, 0.05035, 0.5389, 0.4667, 0.1913, 0.1502, 0.02603, 0.7736, 0.6749, 0.1598, 0.07318, 0.7685, 0.6772, 0.1668, 0.2699, 0.3163, 0.1951, 0.7804, 0.6403, 0.08889, 0.03361, 0.5756, 0.0573, 0.03144, 0.02995, 0.01121, 0.0944, 0.05941, 0.2529, 0.2908, 0.2709, 0.2482, 0.2422, 0.1779, 0.2246, 0.03978, 0.02087, 0.1845, 0.73, 0.7928, 0.1644, 0.7698, 0.8276, 0.1268, 0.1759, 0.0596, 0.03515, 0.2905, 0.2872]): _vg.add([_i], _w, 'REPLACE')
_vg = ob_cube.vertex_groups.new(name='Chest')
for _i, _w in zip([0, 1, 4, 5, 6, 9, 10, 11, 12, 13, 14, 15, 17, 50, 52, 53, 54, 56, 57, 58, 59, 78, 79, 80, 101, 102, 103, 104, 105, 106, 107, 108, 114, 280, 281, 331, 332, 333, 334, 335, 336, 337, 339, 341, 342, 343, 344, 345, 346, 347, 348, 349, 353, 354, 370, 371, 372, 373], [0.0303, 0.1353, 0.1623, 0.0307, 0.08062, 0.09582, 0.01422, 0.1804, 0.6416, 0.001988, 0.1472, 0.5859, 0.04273, 0.01684, 0.02671, 0.1449, 0.303, 0.03967, 0.02595, 0.179, 0.468, 0.02687, 0.1346, 0.1031, 0.05464, 0.0195, 0.6038, 0.2979, 0.2167, 0.09787, 0.1678, 0.09155, 0.02671, 0.06825, 0.04762, 0.5686, 0.5745, 0.459, 0.3749, 0.2392, 0.2503, 0.3228, 0.5554, 0.6158, 0.6873, 0.1955, 0.009596, 0.6408, 0.1535, 1.744e-05, 0.0279, 0.08366, 0.7307, 0.5924, 0.1557, 0.2242, 0.6065, 0.5713]): _vg.add([_i], _w, 'REPLACE')
_vg = ob_cube.vertex_groups.new(name='Neck')
for _i, _w in zip([6, 9, 16, 17, 81, 83, 104, 241, 244, 248, 250, 252, 253, 256, 257, 259, 264, 271, 273, 276, 280, 281, 282, 339, 341, 348, 349, 353, 354, 357, 360, 362, 364, 367, 369, 370, 371], [0.04696, 0.05297, 0.6229, 0.4865, 0.009048, 0.4838, 0.01216, 0.05762, 0.1665, 0.01997, 0.05992, 0.04484, 0.08353, 0.03224, 0.1528, 0.02885, 0.1132, 0.01112, 0.08688, 0.05852, 0.1764, 0.2361, 0.1566, 0.2412, 0.1898, 0.7441, 0.5633, 0.04702, 0.06976, 0.06698, 0.07082, 0.2304, 0.03799, 0.1506, 0.006275, 0.6895, 0.563]): _vg.add([_i], _w, 'REPLACE')
_vg = ob_cube.vertex_groups.new(name='Head')
for _i, _w in zip([16, 17, 83, 239, 240, 241, 242, 243, 244, 245, 246, 247, 248, 249, 250, 251, 252, 253, 254, 255, 256, 257, 258, 259, 260, 261, 262, 263, 264, 265, 266, 267, 268, 269, 270, 271, 272, 273, 274, 275, 276, 277, 278, 279, 280, 281, 282, 341, 348, 349, 355, 356, 357, 358, 359, 360, 361, 362, 363, 364, 365, 366, 367, 368, 369, 370, 371], [0.2296, 0.2074, 0.2144, 0.9853, 0.9942, 0.9163, 0.9988, 0.9968, 0.7724, 0.9756, 0.9955, 0.9702, 0.9541, 0.9911, 0.9287, 0.9927, 0.9407, 0.8873, 0.9973, 0.9733, 0.9412, 0.8133, 0.9867, 0.9431, 0.9951, 0.9944, 0.9977, 0.9986, 0.8259, 0.99, 0.9871, 0.9802, 0.9656, 0.9936, 0.9703, 0.9559, 0.9969, 0.8899, 0.9924, 0.9735, 0.9157, 0.997, 0.9882, 0.9856, 0.06676, 0.05487, 0.06019, 0.0227, 0.1813, 0.2788, 0.9993, 0.9968, 0.9073, 0.9756, 0.9957, 0.9179, 0.984, 0.7399, 0.9919, 0.9383, 0.9979, 0.9993, 0.8004, 0.9901, 0.967, 0.02671, 0.1012]): _vg.add([_i], _w, 'REPLACE')
_vg = ob_cube.vertex_groups.new(name='Shoulder.L')
for _i, _w in zip([0, 1, 4, 6, 9, 11, 12, 13, 14, 15, 16, 17, 50, 52, 53, 54, 56, 58, 59, 77, 78, 79, 80, 81, 83, 100, 101, 102, 103, 104, 105, 106, 107, 108, 109, 110, 111, 112, 113, 114, 115, 116, 117, 118, 241, 244, 247, 252, 253, 256, 257, 259, 264, 271, 273, 276, 280, 281, 282, 331, 332, 333, 334, 335, 336, 337, 339, 341, 342, 343, 345, 346, 348, 349, 353, 354, 357, 362, 364, 367, 370, 371, 372, 373], [0.0, 0.0, 0.0, 0.6891, 0.6627, 0.0, 0.0, 0.0, 0.0, 0.0446, 0.0, 0.0, 0.9061, 0.0, 0.0, 0.1132, 0.8661, 0.0, 0.0, 0.8666, 0.0, 0.0, 0.1359, 0.7318, 0.02068, 0.9576, 0.4109, 0.6912, 0.0371, 0.5915, 0.5229, 0.7666, 0.2525, 0.3702, 0.7844, 0.8548, 0.0, 0.0, 0.0, 0.0, 0.0, 0.125, 0.0, 0.0, 0.0, 0.0, 0.006003, 0.0, 0.0, 0.0, 0.0, 0.0, 0.0, 0.0, 0.0, 0.0, 0.3905, 0.393, 0.3021, 0.0, 0.0, 0.0, 0.0, 0.1843, 0.1858, 0.0, 0.0, 0.0, 0.0, 0.0, 0.0, 0.0, 0.0, 0.0, 0.0, 0.0, 0.0, 0.0, 0.0, 0.0, 0.0, 0.0, 0.0, 0.0]): _vg.add([_i], _w, 'REPLACE')
_vg = ob_cube.vertex_groups.new(name='Upper Arm.L')
for _i, _w in zip([0, 1, 4, 5, 6, 9, 10, 11, 12, 13, 14, 15, 27, 50, 52, 53, 54, 56, 57, 58, 59, 64, 65, 77, 78, 79, 80, 81, 83, 100, 101, 102, 103, 104, 105, 106, 107, 108, 109, 110, 111, 112, 113, 114, 115, 116, 117, 118, 120, 121, 122, 123, 124, 125, 126, 127, 137, 138, 143, 144, 145, 146, 147, 148, 149, 150, 240, 241, 244, 245, 246, 247, 248, 249, 253, 254, 255, 256, 259, 261, 264, 265, 266, 268, 269, 271, 276, 277, 278, 279, 280, 281, 282, 283, 284, 285, 286, 287, 288, 289, 290, 292, 293, 295, 296, 331, 332, 333, 334, 335, 336, 337, 339, 341, 342, 343, 344, 345, 346, 353, 354, 358, 372, 373], [0.0, 0.0, 0.0, 0.0, 0.0, 0.0, 0.0, 0.0, 0.0, 0.0, 0.0, 0.0, 0.0, 0.1862, 0.0, 0.0, 0.0, 0.08022, 0.0, 0.0, 0.08857, 0.0, 0.0, 0.4516, 0.0, 0.0, 0.7422, 0.003158, 0.0, 0.204, 0.4796, 0.8034, 0.0, 0.0001778, 0.1421, 0.1918, 0.2936, 0.8107, 0.4736, 0.3527, 0.8804, 0.854, 0.9511, 0.8884, 0.901, 1.0, 0.9593, 0.8211, 0.1399, 0.09233, 0.1037, 0.005102, 0.1417, 0.1898, 0.1734, 0.2158, 0.0, 0.0, 0.9861, 0.9897, 0.9765, 0.9844, 0.989, 0.9878, 0.9892, 0.9878, 0.0, 0.0, 0.0, 0.0, 0.0, 0.0, 0.0, 0.0, 0.0, 0.0, 0.0, 0.0, 0.0, 0.0, 0.0, 0.0, 0.0, 0.0, 0.0, 0.0, 0.0, 0.0, 0.0, 0.0, 0.0, 0.0, 0.0, 0.9052, 0.8413, 0.9082, 0.928, 0.8855, 0.8579, 0.8528, 0.8789, 0.0, 0.0, 0.002196, 0.02847, 0.0, 0.0, 0.0, 0.0, 0.1811, 0.2015, 0.0727, 0.0, 0.0, 0.0, 0.0, 0.0, 0.0, 0.0, 0.0, 0.0, 0.0, 0.0, 0.0]): _vg.add([_i], _w, 'REPLACE')
_vg = ob_cube.vertex_groups.new(name='Lower Arm.L')
for _i, _w in zip([120, 121, 122, 123, 124, 125, 126, 127, 128, 136, 137, 138, 139, 140, 141, 142, 283, 284, 285, 286, 287, 288, 289, 290, 291, 292, 293, 294, 295, 296, 297, 298], [0.8599, 0.8456, 0.8392, 0.7944, 0.8581, 0.81, 0.8265, 0.7841, 0.9639, 0.9732, 0.9806, 0.9812, 0.9968, 0.9746, 0.9805, 0.9872, 0.09457, 0.1588, 0.09144, 0.07138, 0.1144, 0.141, 0.1471, 0.121, 0.9773, 0.9734, 0.9797, 0.9758, 0.9726, 0.9608, 0.977, 0.9763]): _vg.add([_i], _w, 'REPLACE')
_vg = ob_cube.vertex_groups.new(name='Hand.L')
for _i, _w in zip([119, 128, 129, 130, 131, 132, 133, 134, 135, 152, 154, 156, 158, 159, 160, 161, 162, 167, 168, 169, 170, 171, 172, 173, 174, 180, 181, 182, 183, 184, 187, 188], [0.9734, 0.01272, 0.9327, 0.8442, 0.867, 0.9737, 0.9665, 0.9433, 0.9813, 0.1623, 0.9584, 0.7737, 0.9734, 0.0593, 0.1376, 0.1288, 0.1051, 0.06346, 0.8614, 0.8723, 0.4207, 0.9313, 0.1375, 0.7769, 0.9274, 0.00897, 0.09306, 0.03771, 0.9386, 0.9783, 0.9217, 0.2744]): _vg.add([_i], _w, 'REPLACE')
_vg = ob_cube.vertex_groups.new(name='Fingers01.L')
for _i, _w in zip([151, 153, 155, 156, 157, 159, 160, 161, 162, 163, 164, 165, 166, 167, 168, 169, 170, 171, 172, 173, 174, 175, 176, 177, 178, 179, 180, 181, 182, 185, 186, 189, 190], [0.1988, 0.3189, 0.2229, 0.03492, 0.3638, 0.6888, 0.8314, 0.8526, 0.7427, 0.76, 0.8158, 0.5224, 0.3225, 0.005739, 0.1272, 0.1207, 0.2084, 0.02395, 0.04367, 0.1331, 0.06282, 0.8665, 0.9456, 0.498, 0.1866, 0.9806, 0.7575, 0.8611, 0.9499, 0.04692, 0.04602, 0.02075, 0.01806]): _vg.add([_i], _w, 'REPLACE')
_vg = ob_cube.vertex_groups.new(name='Fingers02.L')
for _i, _w in zip([151, 153, 155, 157, 159, 160, 162, 163, 164, 165, 166, 175, 176, 177, 178, 180, 185, 186, 189, 190], [0.7798, 0.6761, 0.7547, 0.6296, 0.1106, 0.00955, 0.07659, 0.226, 0.1678, 0.4159, 0.6356, 0.1139, 0.04594, 0.5012, 0.7972, 0.1084, 0.9509, 0.9493, 0.962, 0.9654]): _vg.add([_i], _w, 'REPLACE')
_vg = ob_cube.vertex_groups.new(name='Thumb01.L')
for _i, _w in zip([129, 130, 131, 134, 152, 156, 159, 162, 165, 166, 167, 170, 171, 172, 173, 180, 183, 187, 188, 198], [0.02841, 0.1329, 0.1094, 0.02411, 0.8225, 0.1674, 0.1299, 0.06875, 0.02147, 0.0004879, 0.8423, 0.3215, 0.004648, 0.7153, 0.07584, 0.09287, 0.01879, 0.06615, 0.6984, 0.01022]): _vg.add([_i], _w, 'REPLACE')
_vg = ob_cube.vertex_groups.new(name='Thumb02.L')
for _i, _w in zip([167, 170, 172, 191, 192, 193, 194, 195, 196, 197, 198], [0.0618, 0.006819, 0.09195, 0.9998, 0.986, 0.9991, 0.9687, 0.9996, 0.985, 0.9981, 0.9638]): _vg.add([_i], _w, 'REPLACE')
_vg = ob_cube.vertex_groups.new(name='Shoulder.R.001')
_vg = ob_cube.vertex_groups.new(name='Upper Arm.R.001')
_vg = ob_cube.vertex_groups.new(name='Lower Arm.R.001')
_vg = ob_cube.vertex_groups.new(name='Hand.R.001')
_vg = ob_cube.vertex_groups.new(name='Fingers01.R.001')
_vg = ob_cube.vertex_groups.new(name='Fingers02.R.001')
_vg = ob_cube.vertex_groups.new(name='Thumb01.R.001')
_vg = ob_cube.vertex_groups.new(name='Thumb02.R.001')
_vg = ob_cube.vertex_groups.new(name='Upper Leg.L')
for _i, _w in zip([0, 2, 3, 5, 7, 8, 10, 13, 22, 23, 24, 25, 26, 27, 28, 29, 30, 31, 32, 33, 34, 35, 36, 37, 38, 39, 40, 41, 42, 44, 45, 46, 47, 48, 49, 51, 52, 55, 57, 62, 63, 64, 65, 66, 67, 68, 69, 70, 71, 72, 74, 75, 76, 78, 82, 86, 87, 88, 89, 90, 91, 92, 93, 94, 96, 97, 98, 126, 138, 140, 151, 155, 165, 175, 186, 293, 294, 295, 299, 300, 301, 302, 303, 304, 305, 306, 309, 310, 311, 315, 316, 317, 318, 319, 320, 321, 322, 323, 324, 325, 326, 327, 328, 329, 330, 338, 340, 344, 347, 350, 351, 352], [0.0, 0.3008, 0.2592, 0.0, 0.2767, 0.1824, 0.0, 0.0, 0.9477, 0.8855, 0.931, 0.7917, 0.1546, 0.0, 0.0, 0.0, 0.9478, 0.9693, 0.9419, 0.9116, 0.2245, 0.2805, 0.2876, 0.2571, 0.9901, 0.9973, 0.9958, 0.9847, 0.0, 0.0, 0.0, 0.6862, 0.7602, 0.8221, 0.702, 0.3921, 0.0, 0.298, 0.0, 0.8898, 0.9587, 0.0, 0.1106, 0.9105, 0.9635, 0.3205, 0.2064, 0.9979, 0.9856, 0.0, 0.7829, 0.659, 0.2648, 0.0, 0.1974, 0.8213, 0.9203, 0.04771, 0.9579, 0.9214, 0.231, 0.2698, 0.9942, 0.9904, 0.0, 0.7144, 0.7945, 0.0, 0.0, 0.0, 0.0, 0.0, 0.0, 0.0, 0.0, 0.0, 0.0, 0.0, 0.02895, 0.05789, 0.05777, 0.05789, 0.05789, 0.05789, 0.02895, 0.007205, 0.01495, 0.000844, 0.004421, 0.9946, 0.9963, 0.9916, 0.9895, 0.9964, 0.9877, 0.991, 0.9942, 0.9681, 0.991, 0.9978, 0.9473, 0.9526, 0.9925, 0.9634, 0.9822, 0.008727, 0.1471, 0.0, 0.0, 0.0, 0.0, 0.03654]): _vg.add([_i], _w, 'REPLACE')
_vg = ob_cube.vertex_groups.new(name='Lower Leg.L')
for _i, _w in zip([18, 19, 20, 21, 30, 31, 32, 33, 34, 35, 36, 37, 42, 43, 44, 45, 46, 47, 48, 49, 60, 61, 66, 67, 68, 69, 72, 73, 74, 75, 84, 85, 89, 90, 91, 92, 95, 96, 97, 98, 99, 201, 202, 205, 206, 208, 210, 211, 212, 213, 214, 215, 216, 221, 223, 227, 228, 230, 299, 300, 301, 302, 303, 304, 305, 306, 307, 308, 309, 310, 311, 312, 313, 314], [0.854, 1.0, 0.8077, 0.9497, 0.1319, 0.135, 0.151, 0.2066, 0.838, 0.9079, 0.7985, 0.7717, 0.9985, 0.9995, 0.9969, 0.9937, 0.3173, 0.24, 0.1779, 0.3108, 0.3343, 0.9442, 0.2346, 0.1363, 0.7617, 0.8792, 0.994, 0.9988, 0.2293, 0.4338, 0.9797, 0.9783, 0.1562, 0.1849, 0.8695, 0.7842, 0.999, 0.9961, 0.2876, 0.2061, 0.122, 0.0962, 0.2042, 0.0939, 0.2008, 0.0493, 0.04662, 0.1511, 0.05632, 0.05324, 0.1602, 0.09381, 0.1958, 0.04023, 0.117, 0.07368, 0.06975, 0.1257, 0.9666, 0.987, 0.9962, 0.9787, 0.9933, 0.9662, 0.9746, 0.9909, 1.0, 1.0, 0.9979, 0.9984, 0.9973, 1.0, 0.9971, 0.9986]): _vg.add([_i], _w, 'REPLACE')
_vg = ob_cube.vertex_groups.new(name='Foot.L')
for _i, _w in zip([18, 19, 20, 21, 60, 61, 84, 85, 99, 200, 201, 202, 203, 204, 205, 206, 207, 208, 209, 210, 211, 212, 213, 214, 215, 216, 219, 220, 221, 223, 224, 225, 226, 227, 228, 230, 231, 232, 233, 234, 235, 237, 238], [0.1639, 0.03681, 0.2024, 0.04906, 0.6685, 0.055, 0.06357, 0.07656, 0.86, 0.008579, 0.8812, 0.7843, 0.03778, 0.05692, 0.8802, 0.7866, 0.8399, 0.905, 0.8294, 0.9011, 0.8324, 0.8958, 0.9041, 0.8214, 0.8845, 0.7927, 0.9785, 0.8821, 0.9138, 0.8618, 0.04437, 0.8325, 0.8424, 0.8831, 0.8927, 0.8573, 0.1021, 0.1544, 0.1315, 0.1394, 0.0364, 0.09988, 0.1392]): _vg.add([_i], _w, 'REPLACE')
_vg = ob_cube.vertex_groups.new(name='Toes.L')
for _i, _w in zip([199, 200, 203, 204, 205, 207, 208, 209, 210, 212, 213, 217, 218, 220, 221, 222, 224, 225, 226, 227, 228, 229, 231, 232, 233, 234, 235, 236, 237, 238], [0.978, 0.9697, 0.955, 0.9414, 0.001699, 0.1456, 0.04068, 0.1556, 0.05062, 0.04569, 0.03534, 0.9973, 0.9974, 0.1105, 0.03225, 0.9779, 0.9515, 0.1486, 0.1376, 0.03637, 0.02507, 0.9987, 0.8962, 0.8406, 0.8628, 0.8575, 0.956, 0.9761, 0.8983, 0.8572]): _vg.add([_i], _w, 'REPLACE')
_vg = ob_cube.vertex_groups.new(name='Upper Leg.R.001')
_vg = ob_cube.vertex_groups.new(name='Lower Leg.R.001')
_vg = ob_cube.vertex_groups.new(name='Foot.R.001')
_vg = ob_cube.vertex_groups.new(name='Toes.R.001')
_vg = ob_cube.vertex_groups.new(name='Shoulder.R')
_vg = ob_cube.vertex_groups.new(name='Upper Arm.R')
_vg = ob_cube.vertex_groups.new(name='Lower Arm.R')
_vg = ob_cube.vertex_groups.new(name='Hand.R')
_vg = ob_cube.vertex_groups.new(name='Fingers01.R')
_vg = ob_cube.vertex_groups.new(name='Fingers02.R')
_vg = ob_cube.vertex_groups.new(name='Thumb01.R')
_vg = ob_cube.vertex_groups.new(name='Thumb02.R')
_vg = ob_cube.vertex_groups.new(name='Upper Leg.R')
_vg = ob_cube.vertex_groups.new(name='Lower Leg.R')
_vg = ob_cube.vertex_groups.new(name='Foot.R')
_vg = ob_cube.vertex_groups.new(name='Toes.R')
_m = ob_cube.modifiers.new('Mirror', 'MIRROR')
_m.use_clip = True
_m = ob_cube.modifiers.new('Armature', 'ARMATURE')
_m.object = ob_armature

# ---- collection membership
col_collection_1.objects.link(ob_armature)
col_collection_1.objects.link(ob_cube_001)
col_collection_1.objects.link(ob_cube)

# ---- scene / render settings (as saved in the file)
scene.frame_start = 1; scene.frame_end = 99; scene.frame_set(98)
scene.render.engine = 'CYCLES'
scene.render.resolution_percentage = 50
scene.render.fps = 30
scene.render.dither_intensity = 0.0
scene.cycles.use_denoising = False
scene.cycles.samples = 128
scene.cycles.sampling_pattern = 'TABULATED_SOBOL'
scene.cycles.use_adaptive_sampling = False
scene.cycles.use_light_tree = False
scene.cycles.blur_glossy = 0.0
scene.cycles.sample_clamp_indirect = 0.0
scene.view_settings.view_transform = 'Standard'
bpy.context.view_layer.update()

# ---- added for rendering (the .blend has no active camera and no usable light): camera, sun
cam_auto = bpy.data.cameras.new('AutoCamera')
cam_auto.lens = 50.0
cam_auto.sensor_width = 36.0
cam_auto.clip_end = 1000.0
ob_auto_camera = bpy.data.objects.new('AutoCamera', cam_auto)
scene.collection.objects.link(ob_auto_camera)
ob_auto_camera.location = (1.60613, -1.95479, 2.09952)
ob_auto_camera.rotation_euler = (1.09748, -7.21219e-08, 0.694738)
scene.camera = ob_auto_camera
light_auto_sun = bpy.data.lights.new('AutoSun', 'SUN')
light_auto_sun.energy = 3.0
light_auto_sun.angle = 0.0523599
ob_auto_sun = bpy.data.objects.new('AutoSun', light_auto_sun)
scene.collection.objects.link(ob_auto_sun)
ob_auto_sun.rotation_euler = (0.872665, 0.174533, 0.523599)
bpy.context.view_layer.update()
